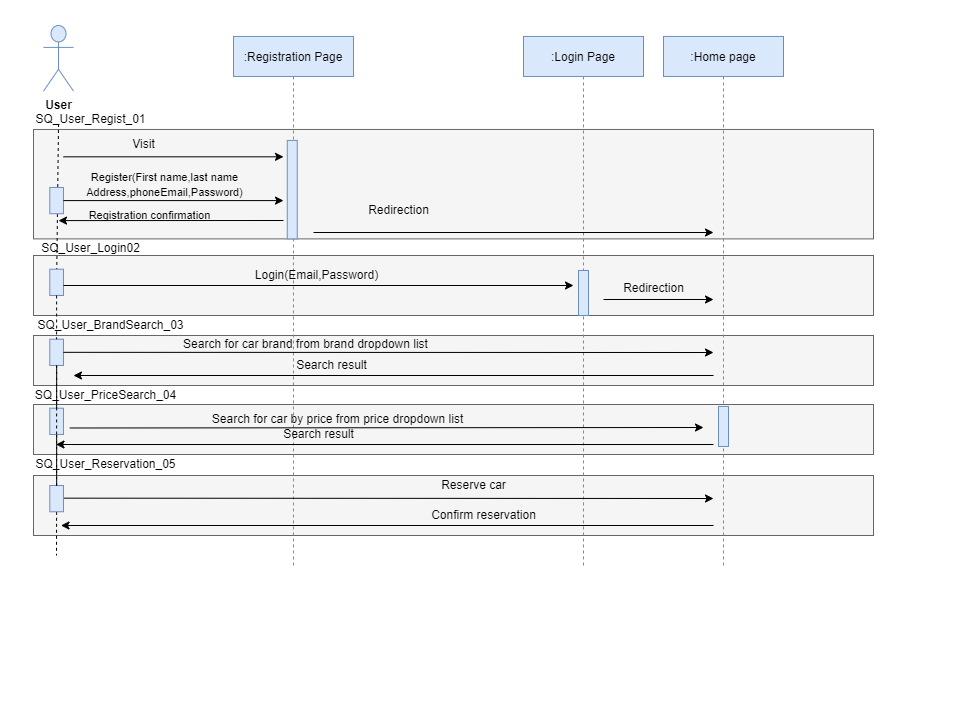

The diagram above was exported from draw.io. Its source (the exported page's mxGraphModel, read from the mxfile embedded in the PNG):
<mxGraphModel dx="1114" dy="584" grid="1" gridSize="10" guides="1" tooltips="1" connect="1" arrows="1" fold="1" page="1" pageScale="1" pageWidth="850" pageHeight="1100" math="0" shadow="0">
  <root>
    <mxCell id="0" />
    <mxCell id="1" parent="0" />
    <mxCell id="KVSfTGF-31xIIIAIiNCN-44" value="" style="group;" parent="1" connectable="0" vertex="1">
      <mxGeometry x="30" y="60" width="910" height="650.94" as="geometry" />
    </mxCell>
    <mxCell id="KVSfTGF-31xIIIAIiNCN-274" value="" style="rounded=0;whiteSpace=wrap;html=1;fillColor=#f5f5f5;fontColor=#333333;strokeColor=#666666;" parent="KVSfTGF-31xIIIAIiNCN-44" vertex="1">
      <mxGeometry x="-10" y="379" width="840" height="50" as="geometry" />
    </mxCell>
    <mxCell id="KVSfTGF-31xIIIAIiNCN-275" value="" style="rounded=0;whiteSpace=wrap;html=1;fillColor=#f5f5f5;fontColor=#333333;strokeColor=#666666;" parent="KVSfTGF-31xIIIAIiNCN-44" vertex="1">
      <mxGeometry x="-10" y="450" width="840" height="60" as="geometry" />
    </mxCell>
    <mxCell id="KVSfTGF-31xIIIAIiNCN-123" value="" style="rounded=0;whiteSpace=wrap;html=1;fillColor=#f5f5f5;fontColor=#333333;strokeColor=#666666;" parent="KVSfTGF-31xIIIAIiNCN-44" vertex="1">
      <mxGeometry x="-10" y="310" width="840" height="50" as="geometry" />
    </mxCell>
    <mxCell id="KVSfTGF-31xIIIAIiNCN-122" value="" style="rounded=0;whiteSpace=wrap;html=1;fillColor=#f5f5f5;strokeColor=#666666;fontColor=#333333;" parent="KVSfTGF-31xIIIAIiNCN-44" vertex="1">
      <mxGeometry x="-10" y="230" width="840" height="60" as="geometry" />
    </mxCell>
    <mxCell id="KVSfTGF-31xIIIAIiNCN-118" value="" style="rounded=0;whiteSpace=wrap;html=1;fillColor=#f5f5f5;strokeColor=#666666;fontColor=#333333;" parent="KVSfTGF-31xIIIAIiNCN-44" vertex="1">
      <mxGeometry x="-10" y="103.96" width="840" height="109.43" as="geometry" />
    </mxCell>
    <mxCell id="KVSfTGF-31xIIIAIiNCN-45" value="" style="endArrow=none;dashed=1;html=1;rounded=0;" parent="KVSfTGF-31xIIIAIiNCN-44" target="KVSfTGF-31xIIIAIiNCN-83" edge="1">
      <mxGeometry width="50" height="50" relative="1" as="geometry">
        <mxPoint x="15" y="98.49056603773586" as="sourcePoint" />
        <mxPoint x="15" y="590.9433962264152" as="targetPoint" />
      </mxGeometry>
    </mxCell>
    <mxCell id="KVSfTGF-31xIIIAIiNCN-46" value=":Registration Page" style="shape=umlLifeline;perimeter=lifelinePerimeter;container=1;collapsible=0;recursiveResize=0;rounded=0;shadow=0;strokeWidth=1;fillColor=#dae8fc;strokeColor=#6c8ebf;" parent="KVSfTGF-31xIIIAIiNCN-44" vertex="1">
      <mxGeometry x="190" y="10.94" width="120" height="529.06" as="geometry" />
    </mxCell>
    <mxCell id="KVSfTGF-31xIIIAIiNCN-55" value="Visit" style="text;html=1;align=center;verticalAlign=middle;resizable=0;points=[];autosize=1;strokeColor=none;fillColor=none;container=1;" parent="KVSfTGF-31xIIIAIiNCN-44" vertex="1">
      <mxGeometry x="80" y="109.43396226415095" width="40" height="20" as="geometry" />
    </mxCell>
    <mxCell id="KVSfTGF-31xIIIAIiNCN-56" value="" style="endArrow=classic;html=1;rounded=0;" parent="KVSfTGF-31xIIIAIiNCN-44" edge="1">
      <mxGeometry width="50" height="50" relative="1" as="geometry">
        <mxPoint x="20" y="131.32075471698113" as="sourcePoint" />
        <mxPoint x="240" y="131.32075471698113" as="targetPoint" />
      </mxGeometry>
    </mxCell>
    <mxCell id="KVSfTGF-31xIIIAIiNCN-57" value="&lt;font style=&quot;font-size: 11px;&quot;&gt;Register(First name,last name&lt;br&gt;Address,phoneEmail,Password)&lt;/font&gt;" style="text;html=1;align=center;verticalAlign=middle;resizable=0;points=[];autosize=1;strokeColor=none;fillColor=none;" parent="KVSfTGF-31xIIIAIiNCN-44" vertex="1">
      <mxGeometry x="31" y="138.67754716981133" width="180" height="40" as="geometry" />
    </mxCell>
    <mxCell id="KVSfTGF-31xIIIAIiNCN-65" value=":Login Page" style="shape=umlLifeline;perimeter=lifelinePerimeter;container=1;collapsible=0;recursiveResize=0;rounded=0;shadow=0;strokeWidth=1;fillColor=#dae8fc;strokeColor=#6c8ebf;" parent="KVSfTGF-31xIIIAIiNCN-44" vertex="1">
      <mxGeometry x="480" y="10.94" width="120" height="529.06" as="geometry" />
    </mxCell>
    <mxCell id="KVSfTGF-31xIIIAIiNCN-68" value="" style="group" parent="KVSfTGF-31xIIIAIiNCN-44" connectable="0" vertex="1">
      <mxGeometry width="30" height="272.9009433962264" as="geometry" />
    </mxCell>
    <mxCell id="KVSfTGF-31xIIIAIiNCN-69" value="&lt;b&gt;&lt;font style=&quot;font-size: 12px;&quot;&gt;User&lt;/font&gt;&lt;/b&gt;" style="shape=umlActor;verticalLabelPosition=bottom;verticalAlign=top;html=1;outlineConnect=0;fillColor=#dae8fc;strokeColor=#6c8ebf;" parent="KVSfTGF-31xIIIAIiNCN-68" vertex="1">
      <mxGeometry width="30" height="65.66037735849056" as="geometry" />
    </mxCell>
    <mxCell id="KVSfTGF-31xIIIAIiNCN-71" value="" style="rounded=0;whiteSpace=wrap;html=1;rotation=90;fillColor=#dae8fc;strokeColor=#6c8ebf;" parent="KVSfTGF-31xIIIAIiNCN-68" vertex="1">
      <mxGeometry y="168.2547169811321" width="26.25" height="13.679245283018869" as="geometry" />
    </mxCell>
    <mxCell id="KVSfTGF-31xIIIAIiNCN-72" value="" style="endArrow=none;html=1;rounded=0;" parent="KVSfTGF-31xIIIAIiNCN-68" target="KVSfTGF-31xIIIAIiNCN-71" edge="1">
      <mxGeometry width="50" height="50" relative="1" as="geometry">
        <mxPoint x="20" y="175.0943396226415" as="sourcePoint" />
        <mxPoint x="140" y="175.0943396226415" as="targetPoint" />
      </mxGeometry>
    </mxCell>
    <mxCell id="KVSfTGF-31xIIIAIiNCN-83" value="" style="rounded=0;whiteSpace=wrap;html=1;rotation=90;container=1;fillColor=#dae8fc;strokeColor=#6c8ebf;" parent="KVSfTGF-31xIIIAIiNCN-68" vertex="1">
      <mxGeometry y="250.001320754717" width="26.25" height="13.679245283018869" as="geometry" />
    </mxCell>
    <mxCell id="KVSfTGF-31xIIIAIiNCN-74" value="" style="endArrow=classic;html=1;rounded=0;startArrow=none;" parent="KVSfTGF-31xIIIAIiNCN-44" edge="1">
      <mxGeometry width="50" height="50" relative="1" as="geometry">
        <mxPoint x="20" y="260" as="sourcePoint" />
        <mxPoint x="530" y="260" as="targetPoint" />
      </mxGeometry>
    </mxCell>
    <mxCell id="KVSfTGF-31xIIIAIiNCN-76" value="" style="endArrow=classic;html=1;rounded=0;" parent="KVSfTGF-31xIIIAIiNCN-44" edge="1">
      <mxGeometry width="50" height="50" relative="1" as="geometry">
        <mxPoint x="20" y="175.0943396226415" as="sourcePoint" />
        <mxPoint x="240" y="175.0943396226415" as="targetPoint" />
      </mxGeometry>
    </mxCell>
    <mxCell id="KVSfTGF-31xIIIAIiNCN-77" value="Redirection" style="text;html=1;align=center;verticalAlign=middle;resizable=0;points=[];autosize=1;strokeColor=none;fillColor=none;container=0;" parent="KVSfTGF-31xIIIAIiNCN-44" vertex="1">
      <mxGeometry x="315" y="175.0943396226415" width="80" height="20" as="geometry" />
    </mxCell>
    <mxCell id="KVSfTGF-31xIIIAIiNCN-79" value="Login(Email,Password)" style="text;html=1;align=center;verticalAlign=middle;resizable=0;points=[];autosize=1;strokeColor=none;fillColor=none;" parent="KVSfTGF-31xIIIAIiNCN-44" vertex="1">
      <mxGeometry x="197.5" y="235.00792452830188" width="150" height="30" as="geometry" />
    </mxCell>
    <mxCell id="KVSfTGF-31xIIIAIiNCN-80" value="Search for car brand from brand dropdown list" style="text;html=1;align=center;verticalAlign=middle;resizable=0;points=[];autosize=1;strokeColor=none;fillColor=none;" parent="KVSfTGF-31xIIIAIiNCN-44" vertex="1">
      <mxGeometry x="126.88" y="303.6766037735849" width="270" height="30" as="geometry" />
    </mxCell>
    <mxCell id="KVSfTGF-31xIIIAIiNCN-85" value="" style="endArrow=none;dashed=1;html=1;rounded=0;startArrow=none;" parent="KVSfTGF-31xIIIAIiNCN-44" source="KVSfTGF-31xIIIAIiNCN-86" target="KVSfTGF-31xIIIAIiNCN-84" edge="1">
      <mxGeometry width="50" height="50" relative="1" as="geometry">
        <mxPoint x="33.22493654822347" y="379.5990566037736" as="sourcePoint" />
        <mxPoint x="35" y="634.7169811320755" as="targetPoint" />
      </mxGeometry>
    </mxCell>
    <mxCell id="KVSfTGF-31xIIIAIiNCN-96" value="" style="endArrow=none;dashed=1;html=1;rounded=0;startArrow=none;" parent="KVSfTGF-31xIIIAIiNCN-44" source="KVSfTGF-31xIIIAIiNCN-86" edge="1">
      <mxGeometry width="50" height="50" relative="1" as="geometry">
        <mxPoint x="45.0045992366413" y="480.82547169811323" as="sourcePoint" />
        <mxPoint x="13" y="530" as="targetPoint" />
      </mxGeometry>
    </mxCell>
    <mxCell id="KVSfTGF-31xIIIAIiNCN-98" value="" style="endArrow=none;dashed=1;html=1;rounded=0;startArrow=none;" parent="KVSfTGF-31xIIIAIiNCN-44" source="KVSfTGF-31xIIIAIiNCN-120" target="KVSfTGF-31xIIIAIiNCN-86" edge="1">
      <mxGeometry width="50" height="50" relative="1" as="geometry">
        <mxPoint x="43.28950000000009" y="316.6745283018868" as="sourcePoint" />
        <mxPoint x="44.84050000000002" y="452.0990566037736" as="targetPoint" />
      </mxGeometry>
    </mxCell>
    <mxCell id="KVSfTGF-31xIIIAIiNCN-99" value="" style="endArrow=classic;html=1;rounded=0;" parent="KVSfTGF-31xIIIAIiNCN-44" edge="1">
      <mxGeometry width="50" height="50" relative="1" as="geometry">
        <mxPoint x="26.25" y="402.48547169811326" as="sourcePoint" />
        <mxPoint x="660" y="402" as="targetPoint" />
      </mxGeometry>
    </mxCell>
    <mxCell id="KVSfTGF-31xIIIAIiNCN-103" value="Search result" style="text;html=1;align=center;verticalAlign=middle;resizable=0;points=[];autosize=1;strokeColor=none;fillColor=none;" parent="KVSfTGF-31xIIIAIiNCN-44" vertex="1">
      <mxGeometry x="230" y="393.99547169811325" width="90" height="30" as="geometry" />
    </mxCell>
    <mxCell id="KVSfTGF-31xIIIAIiNCN-105" value="Confirm reservation" style="text;html=1;align=center;verticalAlign=middle;resizable=0;points=[];autosize=1;strokeColor=none;fillColor=none;" parent="KVSfTGF-31xIIIAIiNCN-44" vertex="1">
      <mxGeometry x="375" y="474.9958490566038" width="130" height="30" as="geometry" />
    </mxCell>
    <mxCell id="KVSfTGF-31xIIIAIiNCN-111" value="" style="endArrow=classic;html=1;rounded=0;" parent="KVSfTGF-31xIIIAIiNCN-44" edge="1">
      <mxGeometry width="50" height="50" relative="1" as="geometry">
        <mxPoint x="17.5" y="472.6558490566038" as="sourcePoint" />
        <mxPoint x="670" y="473" as="targetPoint" />
      </mxGeometry>
    </mxCell>
    <mxCell id="KVSfTGF-31xIIIAIiNCN-78" value="Search for car by price from price dropdown list" style="text;html=1;align=center;verticalAlign=middle;resizable=0;points=[];autosize=1;strokeColor=none;fillColor=none;" parent="KVSfTGF-31xIIIAIiNCN-44" vertex="1">
      <mxGeometry x="158.75" y="378.99867924528303" width="270" height="30" as="geometry" />
    </mxCell>
    <mxCell id="KVSfTGF-31xIIIAIiNCN-47" value="" style="points=[];perimeter=orthogonalPerimeter;rounded=0;shadow=0;strokeWidth=1;fillColor=#dae8fc;strokeColor=#6c8ebf;" parent="KVSfTGF-31xIIIAIiNCN-44" vertex="1">
      <mxGeometry x="243.75" y="114.9056603773585" width="10" height="98.49056603773586" as="geometry" />
    </mxCell>
    <mxCell id="KVSfTGF-31xIIIAIiNCN-104" value="" style="endArrow=classic;html=1;rounded=0;" parent="KVSfTGF-31xIIIAIiNCN-44" edge="1">
      <mxGeometry width="50" height="50" relative="1" as="geometry">
        <mxPoint x="670" y="419" as="sourcePoint" />
        <mxPoint x="12.5" y="418.9988679245283" as="targetPoint" />
      </mxGeometry>
    </mxCell>
    <mxCell id="KVSfTGF-31xIIIAIiNCN-100" value="Search result" style="text;html=1;align=center;verticalAlign=middle;resizable=0;points=[];autosize=1;strokeColor=none;fillColor=none;" parent="KVSfTGF-31xIIIAIiNCN-44" vertex="1">
      <mxGeometry x="242.5" y="325.00169811320757" width="90" height="30" as="geometry" />
    </mxCell>
    <mxCell id="KVSfTGF-31xIIIAIiNCN-84" value="" style="rounded=0;whiteSpace=wrap;html=1;rotation=90;container=1;fillColor=#dae8fc;strokeColor=#6c8ebf;" parent="KVSfTGF-31xIIIAIiNCN-44" vertex="1">
      <mxGeometry y="319.99528301886795" width="26.25" height="13.679245283018869" as="geometry" />
    </mxCell>
    <mxCell id="KVSfTGF-31xIIIAIiNCN-119" value="" style="endArrow=none;dashed=1;html=1;rounded=0;startArrow=none;" parent="KVSfTGF-31xIIIAIiNCN-44" source="KVSfTGF-31xIIIAIiNCN-83" target="KVSfTGF-31xIIIAIiNCN-84" edge="1">
      <mxGeometry width="50" height="50" relative="1" as="geometry">
        <mxPoint x="43.125" y="329.9659433962264" as="sourcePoint" />
        <mxPoint x="43.125" y="500.02632075471683" as="targetPoint" />
      </mxGeometry>
    </mxCell>
    <mxCell id="KVSfTGF-31xIIIAIiNCN-120" value="" style="rounded=0;whiteSpace=wrap;html=1;rotation=90;container=1;fillColor=#dae8fc;strokeColor=#6c8ebf;" parent="KVSfTGF-31xIIIAIiNCN-44" vertex="1">
      <mxGeometry y="388.99528301886795" width="26.25" height="13.679245283018869" as="geometry" />
    </mxCell>
    <mxCell id="KVSfTGF-31xIIIAIiNCN-121" value="" style="endArrow=none;dashed=1;html=1;rounded=0;startArrow=none;" parent="KVSfTGF-31xIIIAIiNCN-44" source="KVSfTGF-31xIIIAIiNCN-84" target="KVSfTGF-31xIIIAIiNCN-120" edge="1">
      <mxGeometry width="50" height="50" relative="1" as="geometry">
        <mxPoint x="43.125" y="399.95990566037733" as="sourcePoint" />
        <mxPoint x="43.125" y="500.02632075471683" as="targetPoint" />
      </mxGeometry>
    </mxCell>
    <mxCell id="KVSfTGF-31xIIIAIiNCN-281" value="SQ_User_Login02" style="text;html=1;align=center;verticalAlign=middle;resizable=0;points=[];autosize=1;strokeColor=none;fillColor=none;" parent="KVSfTGF-31xIIIAIiNCN-44" vertex="1">
      <mxGeometry x="-13.119999999999997" y="208.39999999999998" width="120" height="30" as="geometry" />
    </mxCell>
    <mxCell id="KVSfTGF-31xIIIAIiNCN-280" value="SQ_User_Regist_01" style="text;html=1;align=center;verticalAlign=middle;resizable=0;points=[];autosize=1;strokeColor=none;fillColor=none;" parent="KVSfTGF-31xIIIAIiNCN-44" vertex="1">
      <mxGeometry x="-18.12" y="78.96000000000001" width="130" height="30" as="geometry" />
    </mxCell>
    <mxCell id="KVSfTGF-31xIIIAIiNCN-86" value="" style="rounded=0;whiteSpace=wrap;html=1;rotation=90;container=1;fillColor=#dae8fc;strokeColor=#6c8ebf;" parent="KVSfTGF-31xIIIAIiNCN-44" vertex="1">
      <mxGeometry y="466.3116981132076" width="26.25" height="13.679245283018869" as="geometry" />
    </mxCell>
    <mxCell id="obZnV-j-aWpPukFJJb9X-3" value="" style="endArrow=none;dashed=1;html=1;rounded=0;startArrow=none;" parent="KVSfTGF-31xIIIAIiNCN-44" source="KVSfTGF-31xIIIAIiNCN-84" target="KVSfTGF-31xIIIAIiNCN-86" edge="1">
      <mxGeometry width="50" height="50" relative="1" as="geometry">
        <mxPoint x="43.23402622331719" y="399.95990566037733" as="sourcePoint" />
        <mxPoint x="44.89597377668292" y="600.031603773585" as="targetPoint" />
        <Array as="points" />
      </mxGeometry>
    </mxCell>
    <mxCell id="KVSfTGF-31xIIIAIiNCN-106" value="" style="endArrow=classic;html=1;rounded=0;" parent="KVSfTGF-31xIIIAIiNCN-44" edge="1">
      <mxGeometry width="50" height="50" relative="1" as="geometry">
        <mxPoint x="670" y="500" as="sourcePoint" />
        <mxPoint x="17.5" y="500.002641509434" as="targetPoint" />
      </mxGeometry>
    </mxCell>
    <mxCell id="KVSfTGF-31xIIIAIiNCN-75" value="" style="endArrow=classic;html=1;rounded=0;" parent="KVSfTGF-31xIIIAIiNCN-44" edge="1">
      <mxGeometry width="50" height="50" relative="1" as="geometry">
        <mxPoint x="240" y="195" as="sourcePoint" />
        <mxPoint x="15" y="195.09150943396227" as="targetPoint" />
      </mxGeometry>
    </mxCell>
    <mxCell id="Bk8DbH3OjYjZzhygwHTH-7" value="" style="points=[];perimeter=orthogonalPerimeter;rounded=0;shadow=0;strokeWidth=1;container=1;fillColor=#dae8fc;strokeColor=#6c8ebf;" parent="KVSfTGF-31xIIIAIiNCN-44" vertex="1">
      <mxGeometry x="535" y="245" width="10" height="45" as="geometry" />
    </mxCell>
    <mxCell id="KVSfTGF-31xIIIAIiNCN-115" value="Reserve car" style="text;html=1;align=center;verticalAlign=middle;resizable=0;points=[];autosize=1;strokeColor=none;fillColor=none;" parent="KVSfTGF-31xIIIAIiNCN-44" vertex="1">
      <mxGeometry x="385" y="444.99566037735843" width="90" height="30" as="geometry" />
    </mxCell>
    <mxCell id="KJ52J5XD6BGFovrVPIGX-12" value="&lt;span style=&quot;font-size: 11px;&quot;&gt;Registration confirmation&lt;/span&gt;" style="text;html=1;align=center;verticalAlign=middle;resizable=0;points=[];autosize=1;strokeColor=none;fillColor=none;" parent="KVSfTGF-31xIIIAIiNCN-44" vertex="1">
      <mxGeometry x="31" y="175.09754716981132" width="150" height="30" as="geometry" />
    </mxCell>
    <mxCell id="KJ52J5XD6BGFovrVPIGX-15" value="Redirection" style="text;html=1;align=center;verticalAlign=middle;resizable=0;points=[];autosize=1;strokeColor=none;fillColor=none;container=0;" parent="KVSfTGF-31xIIIAIiNCN-44" vertex="1">
      <mxGeometry x="570" y="252.90433962264152" width="80" height="20" as="geometry" />
    </mxCell>
    <mxCell id="Bk8DbH3OjYjZzhygwHTH-1" value=":Home page" style="shape=umlLifeline;perimeter=lifelinePerimeter;container=1;collapsible=0;recursiveResize=0;rounded=0;shadow=0;strokeWidth=1;fillColor=#dae8fc;strokeColor=#6c8ebf;" parent="1" vertex="1">
      <mxGeometry x="650" y="70.94" width="120" height="529.06" as="geometry" />
    </mxCell>
    <mxCell id="Bk8DbH3OjYjZzhygwHTH-2" value="" style="points=[];perimeter=orthogonalPerimeter;rounded=0;shadow=0;strokeWidth=1;container=1;fillColor=#dae8fc;strokeColor=#6c8ebf;" parent="Bk8DbH3OjYjZzhygwHTH-1" vertex="1">
      <mxGeometry x="55" y="370" width="10" height="40" as="geometry" />
    </mxCell>
    <mxCell id="KVSfTGF-31xIIIAIiNCN-67" value="" style="endArrow=classic;html=1;rounded=0;startArrow=none;" parent="1" edge="1">
      <mxGeometry width="50" height="50" relative="1" as="geometry">
        <mxPoint x="300" y="267" as="sourcePoint" />
        <mxPoint x="700" y="267" as="targetPoint" />
      </mxGeometry>
    </mxCell>
    <mxCell id="KJ52J5XD6BGFovrVPIGX-14" value="" style="endArrow=classic;html=1;rounded=0;" parent="1" edge="1">
      <mxGeometry width="50" height="50" relative="1" as="geometry">
        <mxPoint x="590" y="334" as="sourcePoint" />
        <mxPoint x="700" y="334" as="targetPoint" />
      </mxGeometry>
    </mxCell>
    <mxCell id="obZnV-j-aWpPukFJJb9X-1" value="SQ_User_BrandSearch_03" style="text;html=1;align=center;verticalAlign=middle;resizable=0;points=[];autosize=1;strokeColor=none;fillColor=none;" parent="1" vertex="1">
      <mxGeometry x="11.880000000000003" y="345" width="170" height="30" as="geometry" />
    </mxCell>
    <mxCell id="KJ52J5XD6BGFovrVPIGX-16" value="" style="endArrow=classic;html=1;rounded=0;" parent="1" edge="1">
      <mxGeometry width="50" height="50" relative="1" as="geometry">
        <mxPoint x="700" y="410" as="sourcePoint" />
        <mxPoint x="60" y="410" as="targetPoint" />
      </mxGeometry>
    </mxCell>
    <mxCell id="KJ52J5XD6BGFovrVPIGX-17" value="" style="endArrow=classic;html=1;rounded=0;exitX=0.5;exitY=0;exitDx=0;exitDy=0;" parent="1" source="KVSfTGF-31xIIIAIiNCN-84" edge="1">
      <mxGeometry width="50" height="50" relative="1" as="geometry">
        <mxPoint x="90" y="390" as="sourcePoint" />
        <mxPoint x="700" y="387" as="targetPoint" />
      </mxGeometry>
    </mxCell>
    <mxCell id="obZnV-j-aWpPukFJJb9X-5" value="SQ_User_PriceSearch_04" style="text;html=1;align=center;verticalAlign=middle;resizable=0;points=[];autosize=1;strokeColor=none;fillColor=none;" parent="1" vertex="1">
      <mxGeometry x="11.880000000000003" y="415" width="160" height="30" as="geometry" />
    </mxCell>
    <mxCell id="obZnV-j-aWpPukFJJb9X-6" value="SQ_User_Reservation_05" style="text;html=1;align=center;verticalAlign=middle;resizable=0;points=[];autosize=1;strokeColor=none;fillColor=none;" parent="1" vertex="1">
      <mxGeometry x="11.880000000000003" y="484" width="160" height="30" as="geometry" />
    </mxCell>
  </root>
</mxGraphModel>